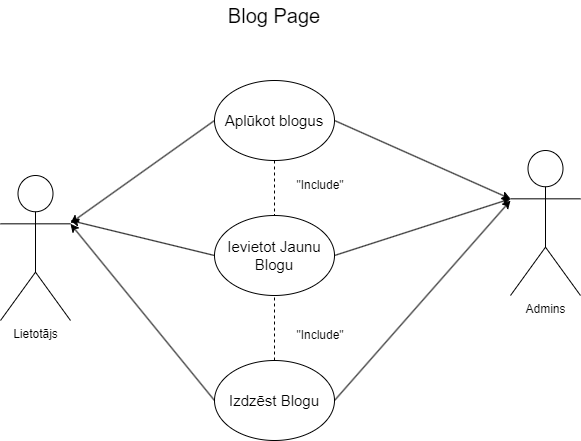

The diagram above was exported from draw.io. Its source (the exported page's mxGraphModel, read from the mxfile embedded in the PNG):
<mxGraphModel dx="978" dy="582" grid="1" gridSize="10" guides="1" tooltips="1" connect="1" arrows="1" fold="1" page="1" pageScale="1" pageWidth="827" pageHeight="1169" math="0" shadow="0">
  <root>
    <mxCell id="0" />
    <mxCell id="1" parent="0" />
    <mxCell id="HzS3AtFUPZlOebvGHHHX-2" value="&lt;font style=&quot;font-size: 20px;&quot;&gt;Blog Page&lt;/font&gt;" style="text;html=1;strokeColor=none;fillColor=none;align=center;verticalAlign=middle;whiteSpace=wrap;rounded=0;" vertex="1" parent="1">
      <mxGeometry x="349" y="40" width="130" height="30" as="geometry" />
    </mxCell>
    <mxCell id="HzS3AtFUPZlOebvGHHHX-3" value="&lt;font style=&quot;font-size: 15px;&quot;&gt;Aplūkot blogus&lt;/font&gt;" style="ellipse;whiteSpace=wrap;html=1;" vertex="1" parent="1">
      <mxGeometry x="354" y="120" width="120" height="80" as="geometry" />
    </mxCell>
    <mxCell id="HzS3AtFUPZlOebvGHHHX-4" value="&lt;font style=&quot;font-size: 15px;&quot;&gt;Ievietot Jaunu Blogu&lt;/font&gt;" style="ellipse;whiteSpace=wrap;html=1;" vertex="1" parent="1">
      <mxGeometry x="354" y="255" width="120" height="80" as="geometry" />
    </mxCell>
    <mxCell id="HzS3AtFUPZlOebvGHHHX-5" value="&lt;font style=&quot;font-size: 15px;&quot;&gt;Izdzēst Blogu&lt;/font&gt;" style="ellipse;whiteSpace=wrap;html=1;" vertex="1" parent="1">
      <mxGeometry x="354" y="400" width="120" height="80" as="geometry" />
    </mxCell>
    <mxCell id="HzS3AtFUPZlOebvGHHHX-6" value="" style="endArrow=none;dashed=1;html=1;rounded=0;exitX=0.5;exitY=1;exitDx=0;exitDy=0;entryX=0.5;entryY=0;entryDx=0;entryDy=0;" edge="1" parent="1" source="HzS3AtFUPZlOebvGHHHX-3" target="HzS3AtFUPZlOebvGHHHX-4">
      <mxGeometry width="50" height="50" relative="1" as="geometry">
        <mxPoint x="390" y="350" as="sourcePoint" />
        <mxPoint x="311.45454545454527" y="530" as="targetPoint" />
      </mxGeometry>
    </mxCell>
    <mxCell id="HzS3AtFUPZlOebvGHHHX-7" value="" style="endArrow=none;dashed=1;html=1;rounded=0;exitX=0.5;exitY=0;exitDx=0;exitDy=0;entryX=0.5;entryY=1;entryDx=0;entryDy=0;" edge="1" parent="1" source="HzS3AtFUPZlOebvGHHHX-5" target="HzS3AtFUPZlOebvGHHHX-4">
      <mxGeometry width="50" height="50" relative="1" as="geometry">
        <mxPoint x="390" y="350" as="sourcePoint" />
        <mxPoint x="440" y="300" as="targetPoint" />
      </mxGeometry>
    </mxCell>
    <mxCell id="HzS3AtFUPZlOebvGHHHX-8" value="&quot;Include&quot;" style="text;html=1;strokeColor=none;fillColor=none;align=center;verticalAlign=middle;whiteSpace=wrap;rounded=0;" vertex="1" parent="1">
      <mxGeometry x="430" y="210" width="60" height="30" as="geometry" />
    </mxCell>
    <mxCell id="HzS3AtFUPZlOebvGHHHX-9" value="&quot;Include&quot;" style="text;html=1;strokeColor=none;fillColor=none;align=center;verticalAlign=middle;whiteSpace=wrap;rounded=0;" vertex="1" parent="1">
      <mxGeometry x="430" y="360" width="60" height="30" as="geometry" />
    </mxCell>
    <mxCell id="HzS3AtFUPZlOebvGHHHX-11" value="Lietotājs" style="shape=umlActor;verticalLabelPosition=bottom;verticalAlign=top;html=1;outlineConnect=0;" vertex="1" parent="1">
      <mxGeometry x="140" y="215" width="70" height="145" as="geometry" />
    </mxCell>
    <mxCell id="HzS3AtFUPZlOebvGHHHX-14" value="" style="endArrow=classic;html=1;rounded=0;exitX=0;exitY=0.5;exitDx=0;exitDy=0;" edge="1" parent="1" source="HzS3AtFUPZlOebvGHHHX-3" target="HzS3AtFUPZlOebvGHHHX-11">
      <mxGeometry width="50" height="50" relative="1" as="geometry">
        <mxPoint x="390" y="350" as="sourcePoint" />
        <mxPoint x="440" y="300" as="targetPoint" />
      </mxGeometry>
    </mxCell>
    <mxCell id="HzS3AtFUPZlOebvGHHHX-16" value="" style="endArrow=classic;html=1;rounded=0;exitX=0;exitY=0.5;exitDx=0;exitDy=0;" edge="1" parent="1" source="HzS3AtFUPZlOebvGHHHX-4">
      <mxGeometry width="50" height="50" relative="1" as="geometry">
        <mxPoint x="390" y="350" as="sourcePoint" />
        <mxPoint x="210" y="260" as="targetPoint" />
      </mxGeometry>
    </mxCell>
    <mxCell id="HzS3AtFUPZlOebvGHHHX-17" value="" style="endArrow=classic;html=1;rounded=0;exitX=0;exitY=0.5;exitDx=0;exitDy=0;entryX=1;entryY=0.3333333333333333;entryDx=0;entryDy=0;entryPerimeter=0;" edge="1" parent="1" source="HzS3AtFUPZlOebvGHHHX-5" target="HzS3AtFUPZlOebvGHHHX-11">
      <mxGeometry width="50" height="50" relative="1" as="geometry">
        <mxPoint x="390" y="350" as="sourcePoint" />
        <mxPoint x="440" y="300" as="targetPoint" />
      </mxGeometry>
    </mxCell>
    <mxCell id="HzS3AtFUPZlOebvGHHHX-19" value="Admins" style="shape=umlActor;verticalLabelPosition=bottom;verticalAlign=top;html=1;outlineConnect=0;" vertex="1" parent="1">
      <mxGeometry x="650" y="190" width="70" height="145" as="geometry" />
    </mxCell>
    <mxCell id="HzS3AtFUPZlOebvGHHHX-22" value="" style="endArrow=classic;html=1;rounded=0;exitX=1;exitY=0.5;exitDx=0;exitDy=0;entryX=0;entryY=0.3333333333333333;entryDx=0;entryDy=0;entryPerimeter=0;" edge="1" parent="1" source="HzS3AtFUPZlOebvGHHHX-4" target="HzS3AtFUPZlOebvGHHHX-19">
      <mxGeometry width="50" height="50" relative="1" as="geometry">
        <mxPoint x="390" y="350" as="sourcePoint" />
        <mxPoint x="440" y="300" as="targetPoint" />
      </mxGeometry>
    </mxCell>
    <mxCell id="HzS3AtFUPZlOebvGHHHX-23" value="" style="endArrow=classic;html=1;rounded=0;exitX=1;exitY=0.5;exitDx=0;exitDy=0;entryX=0;entryY=0.3333333333333333;entryDx=0;entryDy=0;entryPerimeter=0;" edge="1" parent="1" source="HzS3AtFUPZlOebvGHHHX-3" target="HzS3AtFUPZlOebvGHHHX-19">
      <mxGeometry width="50" height="50" relative="1" as="geometry">
        <mxPoint x="390" y="350" as="sourcePoint" />
        <mxPoint x="440" y="300" as="targetPoint" />
      </mxGeometry>
    </mxCell>
    <mxCell id="HzS3AtFUPZlOebvGHHHX-24" value="" style="endArrow=classic;html=1;rounded=0;exitX=1;exitY=0.5;exitDx=0;exitDy=0;" edge="1" parent="1" source="HzS3AtFUPZlOebvGHHHX-5">
      <mxGeometry width="50" height="50" relative="1" as="geometry">
        <mxPoint x="390" y="350" as="sourcePoint" />
        <mxPoint x="650" y="240" as="targetPoint" />
      </mxGeometry>
    </mxCell>
  </root>
</mxGraphModel>